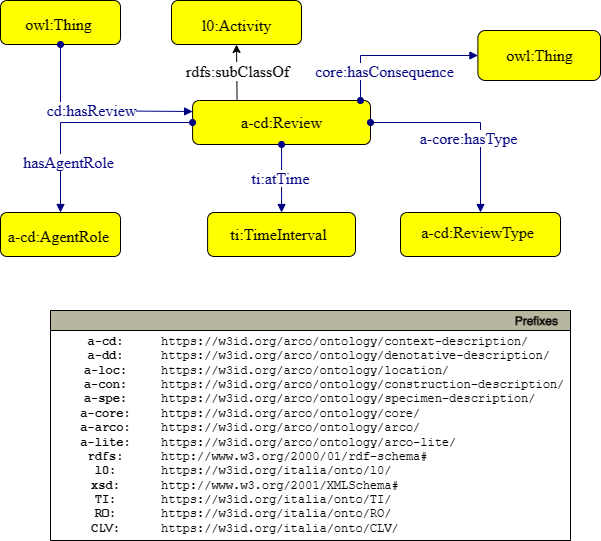

The diagram above was exported from draw.io. Its source (the exported page's mxGraphModel, read from the mxfile embedded in the PNG):
<mxGraphModel dx="1434" dy="796" grid="1" gridSize="10" guides="1" tooltips="1" connect="1" arrows="1" fold="1" page="1" pageScale="1" pageWidth="827" pageHeight="1169" math="0" shadow="0">
  <root>
    <mxCell id="EMwRwBL1Uzya4gtl7mRd-0" />
    <mxCell id="EMwRwBL1Uzya4gtl7mRd-1" parent="EMwRwBL1Uzya4gtl7mRd-0" />
    <mxCell id="EMwRwBL1Uzya4gtl7mRd-2" style="graphMlID=n4;shape=rect;rounded=1;arcsize=30;fillColor=#ffff00;strokeColor=#000000;strokeWidth=1.0" vertex="1" parent="EMwRwBL1Uzya4gtl7mRd-1">
      <mxGeometry x="201.00000000000003" y="190" width="130" height="44" as="geometry" />
    </mxCell>
    <mxCell id="EMwRwBL1Uzya4gtl7mRd-3" value="l0:Activity" style="text;html=1;spacing=0;align=center;fontFamily=dialog;fontSize=16;fontStyle=0;fontColor=#000000" vertex="1" parent="EMwRwBL1Uzya4gtl7mRd-2">
      <mxGeometry x="29.439343523371917" y="10.578125" width="71.12131295325607" height="22.84375" as="geometry" />
    </mxCell>
    <mxCell id="EMwRwBL1Uzya4gtl7mRd-4" style="rounded=0;orthogonalLoop=1;jettySize=auto;html=1;exitX=0.25;exitY=0;exitDx=0;exitDy=0;entryX=0.5;entryY=1;entryDx=0;entryDy=0;" edge="1" parent="EMwRwBL1Uzya4gtl7mRd-1" source="EMwRwBL1Uzya4gtl7mRd-6" target="EMwRwBL1Uzya4gtl7mRd-2">
      <mxGeometry relative="1" as="geometry">
        <mxPoint x="501.1" y="220" as="targetPoint" />
      </mxGeometry>
    </mxCell>
    <mxCell id="EMwRwBL1Uzya4gtl7mRd-5" value="&lt;span style=&quot;font-family: &amp;#34;dialog&amp;#34; ; font-size: 16px&quot;&gt;rdfs:subClassOf&lt;/span&gt;" style="edgeLabel;html=1;align=center;verticalAlign=middle;resizable=0;points=[];" connectable="0" vertex="1" parent="EMwRwBL1Uzya4gtl7mRd-4">
      <mxGeometry x="-0.4286" relative="1" as="geometry">
        <mxPoint y="-14" as="offset" />
      </mxGeometry>
    </mxCell>
    <mxCell id="EMwRwBL1Uzya4gtl7mRd-6" style="graphMlID=n4;shape=rect;rounded=1;arcsize=30;fillColor=#ffff00;strokeColor=#000000;strokeWidth=1.0" vertex="1" parent="EMwRwBL1Uzya4gtl7mRd-1">
      <mxGeometry x="222.1" y="290" width="177.9" height="44" as="geometry" />
    </mxCell>
    <mxCell id="EMwRwBL1Uzya4gtl7mRd-7" value="a-cd:Review" style="text;html=1;spacing=0;align=center;fontFamily=dialog;fontSize=16;fontStyle=0;fontColor=#000000" vertex="1" parent="EMwRwBL1Uzya4gtl7mRd-6">
      <mxGeometry x="40.28660932929127" y="7.578125" width="97.32678134141734" height="22.84375" as="geometry" />
    </mxCell>
    <mxCell id="EMwRwBL1Uzya4gtl7mRd-8" style="graphMlID=n4;shape=rect;rounded=1;arcsize=30;fillColor=#ffff00;strokeColor=#000000;strokeWidth=1.0" vertex="1" parent="EMwRwBL1Uzya4gtl7mRd-1">
      <mxGeometry x="430" y="402" width="160" height="44" as="geometry" />
    </mxCell>
    <mxCell id="EMwRwBL1Uzya4gtl7mRd-9" value="a-cd:ReviewType" style="text;html=1;spacing=0;align=center;fontFamily=dialog;fontSize=16;fontStyle=0;fontColor=#000000" vertex="1" parent="EMwRwBL1Uzya4gtl7mRd-8">
      <mxGeometry x="32.97699280496208" y="5.578125" width="87.5339236347767" height="22.84375" as="geometry" />
    </mxCell>
    <mxCell id="EMwRwBL1Uzya4gtl7mRd-10" value="" style="graphMlID=e0;rounded=0;endArrow=block;strokeColor=#000080;strokeWidth=1.0;startArrow=oval;startFill=1;endFill=1;exitX=1;exitY=0.5;exitDx=0;exitDy=0;entryX=0.5;entryY=0;entryDx=0;entryDy=0;" edge="1" parent="EMwRwBL1Uzya4gtl7mRd-1" source="EMwRwBL1Uzya4gtl7mRd-6" target="EMwRwBL1Uzya4gtl7mRd-8">
      <mxGeometry relative="1" as="geometry">
        <mxPoint x="436.1" y="334.0000000000002" as="sourcePoint" />
        <mxPoint x="462.14" y="350" as="targetPoint" />
        <Array as="points">
          <mxPoint x="510" y="312" />
        </Array>
      </mxGeometry>
    </mxCell>
    <mxCell id="EMwRwBL1Uzya4gtl7mRd-11" value="&lt;span style=&quot;background-color: rgb(255 , 255 , 255)&quot;&gt;a-core:hasType&lt;/span&gt;" style="text;html=1;spacing=0;align=center;fontFamily=dialog;fontSize=16;fontStyle=0;fontColor=#000080" vertex="1" parent="EMwRwBL1Uzya4gtl7mRd-10">
      <mxGeometry width="116.95" height="20" relative="1" as="geometry">
        <mxPoint x="-60" y="2" as="offset" />
      </mxGeometry>
    </mxCell>
    <mxCell id="EMwRwBL1Uzya4gtl7mRd-12" value="&lt;font face=&quot;dialog&quot; style=&quot;font-size: 16px&quot;&gt;owl:Thing&lt;br&gt;&lt;/font&gt;" style="graphMlID=n4;shape=rect;rounded=1;arcsize=30;fillColor=#FFFF00;strokeColor=#000000;strokeWidth=1.0;fontFamily=Helvetica;fontSize=12;fontColor=#000000;align=center;html=1;" vertex="1" parent="EMwRwBL1Uzya4gtl7mRd-1">
      <mxGeometry x="507.4" y="220" width="122.6" height="50" as="geometry" />
    </mxCell>
    <mxCell id="EMwRwBL1Uzya4gtl7mRd-13" value="" style="graphMlID=e5;rounded=0;endArrow=block;strokeColor=#000080;strokeWidth=1.0;startArrow=oval;startFill=1;endFill=1;entryX=0;entryY=0.5;entryDx=0;entryDy=0;" edge="1" parent="EMwRwBL1Uzya4gtl7mRd-1" target="EMwRwBL1Uzya4gtl7mRd-12">
      <mxGeometry relative="1" as="geometry">
        <mxPoint x="390" y="290" as="sourcePoint" />
        <mxPoint x="517.4" y="183" as="targetPoint" />
        <Array as="points">
          <mxPoint x="390" y="245" />
        </Array>
      </mxGeometry>
    </mxCell>
    <mxCell id="EMwRwBL1Uzya4gtl7mRd-14" value="&lt;span style=&quot;background-color: rgb(255 , 255 , 255)&quot;&gt;core:hasConsequence&lt;/span&gt;" style="text;html=1;spacing=0;align=center;fontFamily=dialog;fontSize=16;fontStyle=0;fontColor=#000080" vertex="1" parent="EMwRwBL1Uzya4gtl7mRd-13">
      <mxGeometry width="130" height="22.84" relative="1" as="geometry">
        <mxPoint x="-77" y="2" as="offset" />
      </mxGeometry>
    </mxCell>
    <mxCell id="EMwRwBL1Uzya4gtl7mRd-15" style="graphMlID=n4;shape=rect;rounded=1;arcsize=30;fillColor=#ffff00;strokeColor=#000000;strokeWidth=1.0" vertex="1" parent="EMwRwBL1Uzya4gtl7mRd-1">
      <mxGeometry x="30" y="402" width="120" height="44" as="geometry" />
    </mxCell>
    <mxCell id="EMwRwBL1Uzya4gtl7mRd-16" value="a-cd:AgentRole" style="text;html=1;spacing=0;align=center;fontFamily=dialog;fontSize=16;fontStyle=0;fontColor=#000000" vertex="1" parent="EMwRwBL1Uzya4gtl7mRd-15">
      <mxGeometry x="24.732744603721557" y="9.578125" width="65.65044272608252" height="22.84375" as="geometry" />
    </mxCell>
    <mxCell id="EMwRwBL1Uzya4gtl7mRd-17" value="" style="graphMlID=e0;rounded=0;endArrow=block;strokeColor=#000080;strokeWidth=1.0;startArrow=oval;startFill=1;endFill=1;entryX=0.5;entryY=0;entryDx=0;entryDy=0;exitX=0;exitY=0.5;exitDx=0;exitDy=0;" edge="1" parent="EMwRwBL1Uzya4gtl7mRd-1" source="EMwRwBL1Uzya4gtl7mRd-6" target="EMwRwBL1Uzya4gtl7mRd-15">
      <mxGeometry relative="1" as="geometry">
        <mxPoint x="220" y="320" as="sourcePoint" />
        <mxPoint x="472.14" y="360" as="targetPoint" />
        <Array as="points">
          <mxPoint x="90" y="312" />
        </Array>
      </mxGeometry>
    </mxCell>
    <mxCell id="EMwRwBL1Uzya4gtl7mRd-18" value="&lt;span style=&quot;background-color: rgb(255 , 255 , 255)&quot;&gt;hasAgentRole&lt;/span&gt;" style="text;html=1;spacing=0;align=center;fontFamily=dialog;fontSize=16;fontStyle=0;fontColor=#000080" vertex="1" parent="EMwRwBL1Uzya4gtl7mRd-17">
      <mxGeometry width="116.95" height="20" relative="1" as="geometry">
        <mxPoint x="-72" y="26" as="offset" />
      </mxGeometry>
    </mxCell>
    <mxCell id="EMwRwBL1Uzya4gtl7mRd-19" style="graphMlID=n4;shape=rect;rounded=1;arcsize=30;fillColor=#ffff00;strokeColor=#000000;strokeWidth=1.0" vertex="1" parent="EMwRwBL1Uzya4gtl7mRd-1">
      <mxGeometry x="237.10000000000002" y="402" width="147.9" height="44" as="geometry" />
    </mxCell>
    <mxCell id="EMwRwBL1Uzya4gtl7mRd-20" value="ti:TimeInterval" style="text;html=1;spacing=0;align=center;fontFamily=dialog;fontSize=16;fontStyle=0;fontColor=#000000" vertex="1" parent="EMwRwBL1Uzya4gtl7mRd-19">
      <mxGeometry x="30.483107724086825" y="7.578125" width="80.9141706598967" height="22.84375" as="geometry" />
    </mxCell>
    <mxCell id="EMwRwBL1Uzya4gtl7mRd-21" value="" style="graphMlID=e0;rounded=0;endArrow=block;strokeColor=#000080;strokeWidth=1.0;startArrow=oval;startFill=1;endFill=1;exitX=0.5;exitY=1;exitDx=0;exitDy=0;entryX=0.5;entryY=0;entryDx=0;entryDy=0;" edge="1" parent="EMwRwBL1Uzya4gtl7mRd-1" source="EMwRwBL1Uzya4gtl7mRd-6" target="EMwRwBL1Uzya4gtl7mRd-19">
      <mxGeometry relative="1" as="geometry">
        <mxPoint x="410" y="344" as="sourcePoint" />
        <mxPoint x="472.14" y="360" as="targetPoint" />
      </mxGeometry>
    </mxCell>
    <mxCell id="EMwRwBL1Uzya4gtl7mRd-22" value="&lt;span style=&quot;background-color: rgb(255 , 255 , 255)&quot;&gt;ti:atTime&lt;/span&gt;" style="text;html=1;spacing=0;align=center;fontFamily=dialog;fontSize=16;fontStyle=0;fontColor=#000080" vertex="1" parent="EMwRwBL1Uzya4gtl7mRd-21">
      <mxGeometry width="116.95" height="20" relative="1" as="geometry">
        <mxPoint x="-60.00482483318293" y="-14.421775716145984" as="offset" />
      </mxGeometry>
    </mxCell>
    <mxCell id="EMwRwBL1Uzya4gtl7mRd-23" style="graphMlID=n4;shape=rect;rounded=1;arcsize=30;fillColor=#ffff00;strokeColor=#000000;strokeWidth=1.0" vertex="1" parent="EMwRwBL1Uzya4gtl7mRd-1">
      <mxGeometry x="30" y="190" width="120" height="44" as="geometry" />
    </mxCell>
    <mxCell id="EMwRwBL1Uzya4gtl7mRd-24" value="owl:Thing" style="text;html=1;spacing=0;align=center;fontFamily=dialog;fontSize=16;fontStyle=0;fontColor=#000000" vertex="1" parent="EMwRwBL1Uzya4gtl7mRd-23">
      <mxGeometry x="24.732744603721557" y="9.578125" width="65.65044272608252" height="22.84375" as="geometry" />
    </mxCell>
    <mxCell id="EMwRwBL1Uzya4gtl7mRd-25" value="" style="graphMlID=e0;rounded=0;endArrow=block;strokeColor=#000080;strokeWidth=1.0;startArrow=oval;startFill=1;endFill=1;entryX=0;entryY=0.25;entryDx=0;entryDy=0;exitX=0.5;exitY=1;exitDx=0;exitDy=0;" edge="1" parent="EMwRwBL1Uzya4gtl7mRd-1" source="EMwRwBL1Uzya4gtl7mRd-23" target="EMwRwBL1Uzya4gtl7mRd-6">
      <mxGeometry relative="1" as="geometry">
        <mxPoint x="232.0999999999999" y="161" as="sourcePoint" />
        <mxPoint x="482.14" y="187" as="targetPoint" />
        <Array as="points">
          <mxPoint x="90" y="300" />
        </Array>
      </mxGeometry>
    </mxCell>
    <mxCell id="EMwRwBL1Uzya4gtl7mRd-26" value="&lt;span style=&quot;background-color: rgb(255 , 255 , 255)&quot;&gt;cd:hasReview&lt;/span&gt;" style="text;html=1;spacing=0;align=center;fontFamily=dialog;fontSize=16;fontStyle=0;fontColor=#000080" vertex="1" parent="EMwRwBL1Uzya4gtl7mRd-25">
      <mxGeometry width="116.95" height="20" relative="1" as="geometry">
        <mxPoint x="-60.00482483318293" y="-14.421775716145984" as="offset" />
      </mxGeometry>
    </mxCell>
    <mxCell id="-zHp_01k2gLbd7RjSpMs-1" value="Prefixes" style="graphMlID=n0;shape=swimlane;startSize=20;fillColor=#b7b69e;strokeColor=#000000;strokeWidth=1.0;align=right;spacingRight=10;fontStyle=1" vertex="1" parent="EMwRwBL1Uzya4gtl7mRd-1">
      <mxGeometry x="80.00000000000001" y="500" width="520" height="230" as="geometry" />
    </mxCell>
    <mxCell id="-zHp_01k2gLbd7RjSpMs-2" value="&lt;b&gt;a-cd:&lt;br&gt;a-dd:&lt;br&gt;a-loc:&lt;br&gt;a-con:&lt;br&gt;a-spe:&lt;br&gt;&lt;/b&gt;&lt;b&gt;a-core:&lt;br&gt;a-arco:&lt;br&gt;&lt;/b&gt;&lt;b&gt;a-lite:&lt;br&gt;rdfs:&lt;br&gt;l0:&lt;br&gt;xsd:&lt;br&gt;TI:&lt;br&gt;RO:&lt;br&gt;CLV:&lt;br&gt;&lt;/b&gt;" style="text;html=1;align=center;verticalAlign=middle;resizable=0;points=[];autosize=1;fontFamily=Courier New;" vertex="1" parent="-zHp_01k2gLbd7RjSpMs-1">
      <mxGeometry x="19.99645243734973" y="19.999537210490423" width="70" height="210" as="geometry" />
    </mxCell>
    <mxCell id="-zHp_01k2gLbd7RjSpMs-3" value="https://w3id.org/arco/ontology/context-description/&lt;br&gt;https://w3id.org/arco/ontology/denotative-description/&lt;br&gt;https://w3id.org/arco/ontology/location/&lt;br&gt;https://w3id.org/arco/ontology/construction-description/&lt;br&gt;https://w3id.org/arco/ontology/specimen-description/&lt;br&gt;https://w3id.org/arco/ontology/core/&lt;br&gt;https://w3id.org/arco/ontology/arco/&lt;br&gt;https://w3id.org/arco/ontology/arco-lite/&lt;br&gt;http://www.w3.org/2000/01/rdf-schema#&lt;br&gt;https://w3id.org/italia/onto/l0/&lt;br&gt;http://www.w3.org/2001/XMLSchema#&lt;br&gt;https://w3id.org/italia/onto/TI/&lt;br&gt;https://w3id.org/italia/onto/RO/&lt;br&gt;https://w3id.org/italia/onto/CLV/" style="text;html=1;align=left;verticalAlign=middle;resizable=0;points=[];autosize=1;fontFamily=Courier New;" vertex="1" parent="-zHp_01k2gLbd7RjSpMs-1">
      <mxGeometry x="109.41645243734973" y="19.999537210490423" width="430" height="210" as="geometry" />
    </mxCell>
  </root>
</mxGraphModel>